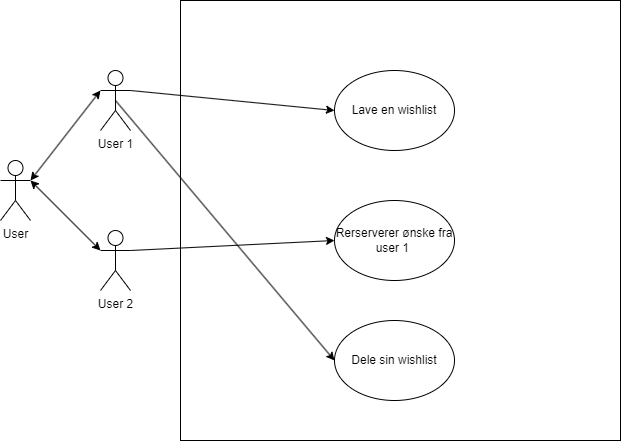

The diagram above was exported from draw.io. Its source (the exported page's mxGraphModel, read from the mxfile embedded in the PNG):
<mxGraphModel dx="1711" dy="796" grid="1" gridSize="10" guides="1" tooltips="1" connect="1" arrows="1" fold="1" page="1" pageScale="1" pageWidth="827" pageHeight="1169" math="0" shadow="0">
  <root>
    <mxCell id="0" />
    <mxCell id="1" parent="0" />
    <mxCell id="5" value="User 1" style="shape=umlActor;verticalLabelPosition=bottom;verticalAlign=top;html=1;outlineConnect=0;" vertex="1" parent="1">
      <mxGeometry x="120" y="70" width="30" height="60" as="geometry" />
    </mxCell>
    <mxCell id="6" value="" style="whiteSpace=wrap;html=1;aspect=fixed;" vertex="1" parent="1">
      <mxGeometry x="200" width="440" height="440" as="geometry" />
    </mxCell>
    <mxCell id="10" value="Lave en wishlist" style="ellipse;whiteSpace=wrap;html=1;" vertex="1" parent="1">
      <mxGeometry x="354" y="70" width="120" height="80" as="geometry" />
    </mxCell>
    <mxCell id="11" value="Rerserverer ønske fra user 1&amp;nbsp;" style="ellipse;whiteSpace=wrap;html=1;" vertex="1" parent="1">
      <mxGeometry x="354" y="200" width="120" height="80" as="geometry" />
    </mxCell>
    <mxCell id="12" value="Dele sin wishlist" style="ellipse;whiteSpace=wrap;html=1;" vertex="1" parent="1">
      <mxGeometry x="354" y="320" width="120" height="80" as="geometry" />
    </mxCell>
    <mxCell id="13" value="User" style="shape=umlActor;verticalLabelPosition=bottom;verticalAlign=top;html=1;outlineConnect=0;" vertex="1" parent="1">
      <mxGeometry x="20" y="160" width="30" height="60" as="geometry" />
    </mxCell>
    <mxCell id="14" value="User 2" style="shape=umlActor;verticalLabelPosition=bottom;verticalAlign=top;html=1;outlineConnect=0;" vertex="1" parent="1">
      <mxGeometry x="120" y="230" width="30" height="60" as="geometry" />
    </mxCell>
    <mxCell id="20" value="" style="endArrow=classic;startArrow=classic;html=1;rounded=0;entryX=0;entryY=0.3333333333333333;entryDx=0;entryDy=0;entryPerimeter=0;" edge="1" parent="1" target="5">
      <mxGeometry width="50" height="50" relative="1" as="geometry">
        <mxPoint x="50" y="180" as="sourcePoint" />
        <mxPoint x="100" y="130" as="targetPoint" />
      </mxGeometry>
    </mxCell>
    <mxCell id="21" value="" style="endArrow=classic;startArrow=classic;html=1;rounded=0;entryX=0;entryY=0.3333333333333333;entryDx=0;entryDy=0;entryPerimeter=0;" edge="1" parent="1" target="14">
      <mxGeometry width="50" height="50" relative="1" as="geometry">
        <mxPoint x="50" y="180" as="sourcePoint" />
        <mxPoint x="200" y="170" as="targetPoint" />
        <Array as="points" />
      </mxGeometry>
    </mxCell>
    <mxCell id="26" value="" style="endArrow=classic;html=1;rounded=0;entryX=0;entryY=0.5;entryDx=0;entryDy=0;exitX=1;exitY=0.3333333333333333;exitDx=0;exitDy=0;exitPerimeter=0;" edge="1" parent="1" source="14" target="11">
      <mxGeometry width="50" height="50" relative="1" as="geometry">
        <mxPoint x="120" y="170" as="sourcePoint" />
        <mxPoint x="170" y="120" as="targetPoint" />
      </mxGeometry>
    </mxCell>
    <mxCell id="29" value="" style="endArrow=classic;html=1;rounded=0;exitX=1;exitY=0.3333333333333333;exitDx=0;exitDy=0;exitPerimeter=0;entryX=0;entryY=0.5;entryDx=0;entryDy=0;" edge="1" parent="1" source="5" target="10">
      <mxGeometry width="50" height="50" relative="1" as="geometry">
        <mxPoint x="190" y="120" as="sourcePoint" />
        <mxPoint x="240" y="70" as="targetPoint" />
      </mxGeometry>
    </mxCell>
    <mxCell id="30" value="" style="endArrow=classic;html=1;rounded=0;exitX=0.5;exitY=0.5;exitDx=0;exitDy=0;exitPerimeter=0;entryX=0;entryY=0.5;entryDx=0;entryDy=0;" edge="1" parent="1" source="5" target="12">
      <mxGeometry width="50" height="50" relative="1" as="geometry">
        <mxPoint x="190" y="120" as="sourcePoint" />
        <mxPoint x="240" y="70" as="targetPoint" />
      </mxGeometry>
    </mxCell>
  </root>
</mxGraphModel>